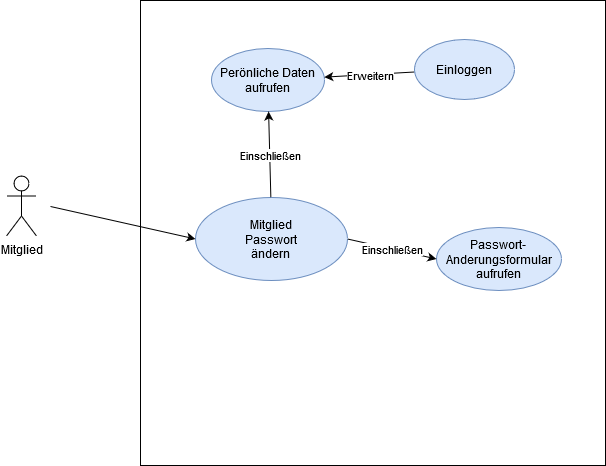

The diagram above was exported from draw.io. Its source (the exported page's mxGraphModel, read from the mxfile embedded in the PNG):
<mxGraphModel dx="1102" dy="575" grid="0" gridSize="10" guides="1" tooltips="1" connect="1" arrows="1" fold="1" page="1" pageScale="1" pageWidth="827" pageHeight="1169" math="0" shadow="0">
  <root>
    <mxCell id="0" />
    <mxCell id="1" parent="0" />
    <mxCell id="2qfxhCAVK30csIjDxgZv-1" value="" style="whiteSpace=wrap;html=1;aspect=fixed;" parent="1" vertex="1">
      <mxGeometry x="250" y="125" width="465" height="465" as="geometry" />
    </mxCell>
    <mxCell id="2qfxhCAVK30csIjDxgZv-2" value="Mitglied" style="shape=umlActor;verticalLabelPosition=bottom;verticalAlign=top;html=1;outlineConnect=0;" parent="1" vertex="1">
      <mxGeometry x="116" y="300.5" width="30" height="60" as="geometry" />
    </mxCell>
    <mxCell id="2qfxhCAVK30csIjDxgZv-4" value="&lt;div&gt;Mitglied &lt;br&gt;&lt;/div&gt;&lt;div&gt;Passwort&lt;br&gt;&lt;/div&gt;&lt;div&gt;ändern&lt;/div&gt;" style="ellipse;whiteSpace=wrap;html=1;fillColor=#dae8fc;strokeColor=#6c8ebf;" parent="1" vertex="1">
      <mxGeometry x="305" y="322" width="152" height="83" as="geometry" />
    </mxCell>
    <mxCell id="2qfxhCAVK30csIjDxgZv-7" value="&lt;div&gt;Passwort-&lt;br&gt;&lt;/div&gt;&lt;div&gt;Anderungsformular&lt;/div&gt;&lt;div&gt;aufrufen&lt;br&gt;&lt;/div&gt;" style="ellipse;whiteSpace=wrap;html=1;fillColor=#dae8fc;strokeColor=#6c8ebf;" parent="1" vertex="1">
      <mxGeometry x="546" y="352" width="125" height="63" as="geometry" />
    </mxCell>
    <mxCell id="2qfxhCAVK30csIjDxgZv-20" value="" style="endArrow=classic;html=1;entryX=0;entryY=0.5;entryDx=0;entryDy=0;exitX=1;exitY=0.5;exitDx=0;exitDy=0;" parent="1" source="2qfxhCAVK30csIjDxgZv-4" target="2qfxhCAVK30csIjDxgZv-7" edge="1">
      <mxGeometry relative="1" as="geometry">
        <mxPoint x="360" y="310" as="sourcePoint" />
        <mxPoint x="460" y="310" as="targetPoint" />
      </mxGeometry>
    </mxCell>
    <mxCell id="2qfxhCAVK30csIjDxgZv-21" value="Einschließen" style="edgeLabel;resizable=0;html=1;align=center;verticalAlign=middle;" parent="2qfxhCAVK30csIjDxgZv-20" connectable="0" vertex="1">
      <mxGeometry relative="1" as="geometry" />
    </mxCell>
    <mxCell id="2qfxhCAVK30csIjDxgZv-24" value="" style="endArrow=classic;html=1;entryX=0;entryY=0.5;entryDx=0;entryDy=0;" parent="1" target="2qfxhCAVK30csIjDxgZv-4" edge="1">
      <mxGeometry width="50" height="50" relative="1" as="geometry">
        <mxPoint x="160" y="331" as="sourcePoint" />
        <mxPoint x="210" y="210" as="targetPoint" />
      </mxGeometry>
    </mxCell>
    <mxCell id="2qfxhCAVK30csIjDxgZv-25" value="&lt;div&gt;Perönliche Daten &lt;br&gt;&lt;/div&gt;&lt;div&gt;aufrufen&lt;br&gt;&lt;/div&gt;" style="ellipse;whiteSpace=wrap;html=1;fillColor=#dae8fc;strokeColor=#6c8ebf;" parent="1" vertex="1">
      <mxGeometry x="321" y="173" width="113" height="63" as="geometry" />
    </mxCell>
    <mxCell id="2qfxhCAVK30csIjDxgZv-27" value="" style="endArrow=classic;html=1;" parent="1" source="2qfxhCAVK30csIjDxgZv-4" target="2qfxhCAVK30csIjDxgZv-25" edge="1">
      <mxGeometry relative="1" as="geometry">
        <mxPoint x="337" y="262" as="sourcePoint" />
        <mxPoint x="497" y="262" as="targetPoint" />
      </mxGeometry>
    </mxCell>
    <mxCell id="2qfxhCAVK30csIjDxgZv-28" value="Einschließen" style="edgeLabel;resizable=0;html=1;align=center;verticalAlign=middle;" parent="2qfxhCAVK30csIjDxgZv-27" connectable="0" vertex="1">
      <mxGeometry relative="1" as="geometry" />
    </mxCell>
    <mxCell id="Tth-AR63Q_YHepeI2KYH-1" value="" style="endArrow=classic;html=1;" parent="1" source="Tth-AR63Q_YHepeI2KYH-3" target="2qfxhCAVK30csIjDxgZv-25" edge="1">
      <mxGeometry relative="1" as="geometry">
        <mxPoint x="494" y="213" as="sourcePoint" />
        <mxPoint x="594" y="213" as="targetPoint" />
      </mxGeometry>
    </mxCell>
    <mxCell id="Tth-AR63Q_YHepeI2KYH-2" value="Erweitern" style="edgeLabel;resizable=0;html=1;align=center;verticalAlign=middle;" parent="Tth-AR63Q_YHepeI2KYH-1" connectable="0" vertex="1">
      <mxGeometry relative="1" as="geometry" />
    </mxCell>
    <mxCell id="Tth-AR63Q_YHepeI2KYH-3" value="&lt;div&gt;Einloggen&lt;br&gt;&lt;/div&gt;" style="ellipse;whiteSpace=wrap;html=1;fillColor=#dae8fc;strokeColor=#6c8ebf;" parent="1" vertex="1">
      <mxGeometry x="524" y="164" width="100" height="60" as="geometry" />
    </mxCell>
  </root>
</mxGraphModel>